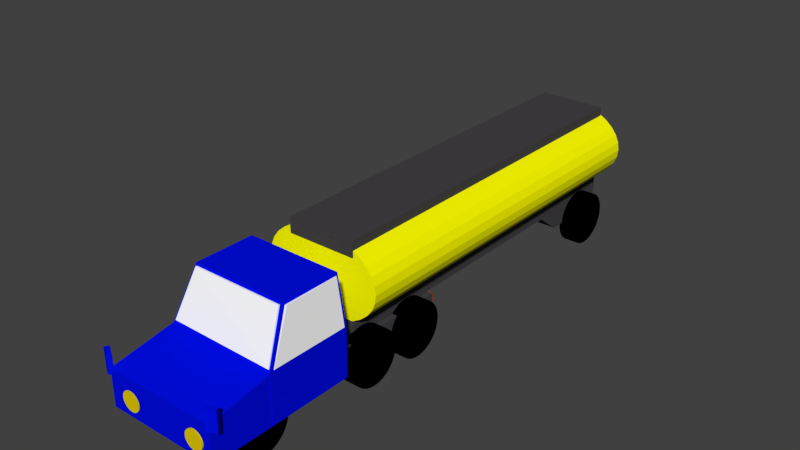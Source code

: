 # Source: 04.blend  (saved by Blender 2.79.0; exported with 4.5.12 LTS)
import bpy
from mathutils import Matrix  # noqa: F401  (used for matrix-valued properties, if any)

bpy.ops.wm.read_factory_settings(use_empty=True)
scene = bpy.context.scene
scene.name = 'Scene'

# ---- collections
col_collection_1 = bpy.data.collections.new('Collection 1'); scene.collection.children.link(col_collection_1)

# ---- materials (node trees are filled in below, after node groups)
mat_material_016 = bpy.data.materials.new('Material.016')
mat_material_016.alpha_threshold = 0.0
mat_material_016.use_transparent_shadow = False
mat_material_016.diffuse_color = (0.05951, 0.05613, 0.06125, 1.0)
mat_material_016.roughness = 0.5
mat_material_017 = bpy.data.materials.new('Material.017')
mat_material_017.alpha_threshold = 0.0
mat_material_017.use_transparent_shadow = False
mat_material_017.diffuse_color = (1.0, 0.9903, 0.0, 1.0)
mat_material_017.roughness = 0.5
mat_material_011 = bpy.data.materials.new('Material.011')
mat_material_011.alpha_threshold = 0.0
mat_material_011.use_transparent_shadow = False
mat_material_011.diffuse_color = (0.8, 0.0, 0.003761, 1.0)
mat_material_011.roughness = 0.5
mat_material_002 = bpy.data.materials.new('Material.002')
mat_material_002.alpha_threshold = 0.0
mat_material_002.use_transparent_shadow = False
mat_material_002.diffuse_color = (0.0, 0.0, 0.0, 1.0)
mat_material_002.roughness = 0.5
mat_material_015 = bpy.data.materials.new('Material.015')
mat_material_015.alpha_threshold = 0.0
mat_material_015.use_transparent_shadow = False
mat_material_015.diffuse_color = (0.05951, 0.05613, 0.06125, 1.0)
mat_material_015.roughness = 0.5
mat_material_006 = bpy.data.materials.new('Material.006')
mat_material_006.alpha_threshold = 0.0
mat_material_006.use_transparent_shadow = False
mat_material_006.diffuse_color = (0.0, 0.004391, 0.7991, 1.0)
mat_material_006.roughness = 0.5
mat_material_014 = bpy.data.materials.new('Material.014')
mat_material_014.alpha_threshold = 0.0
mat_material_014.use_transparent_shadow = False
mat_material_014.diffuse_color = (0.0, 0.004391, 0.7991, 1.0)
mat_material_014.roughness = 0.5
mat_material = bpy.data.materials.new('Material')
mat_material.alpha_threshold = 0.0
mat_material.use_transparent_shadow = False
mat_material.diffuse_color = (0.05951, 0.05613, 0.06125, 1.0)
mat_material.roughness = 0.5
mat_material_010 = bpy.data.materials.new('Material.010')
mat_material_010.alpha_threshold = 0.0
mat_material_010.use_transparent_shadow = False
mat_material_010.diffuse_color = (0.8, 0.6154, 0.0, 1.0)
mat_material_010.roughness = 0.5
mat_material_008 = bpy.data.materials.new('Material.008')
mat_material_008.alpha_threshold = 0.0
mat_material_008.use_transparent_shadow = False
mat_material_008.diffuse_color = (1.0, 1.0, 1.0, 1.0)
mat_material_008.roughness = 0.5
mat_material_004 = bpy.data.materials.new('Material.004')
mat_material_004.alpha_threshold = 0.0
mat_material_004.use_transparent_shadow = False
mat_material_004.diffuse_color = (1.0, 1.0, 1.0, 1.0)
mat_material_004.roughness = 0.5
mat_material_001 = bpy.data.materials.new('Material.001')
mat_material_001.alpha_threshold = 0.0
mat_material_001.use_transparent_shadow = False
mat_material_001.diffuse_color = (0.0, 0.0, 0.0, 1.0)
mat_material_001.roughness = 0.5
mat_material_003 = bpy.data.materials.new('Material.003')
mat_material_003.alpha_threshold = 0.0
mat_material_003.use_transparent_shadow = False
mat_material_003.diffuse_color = (0.0, 0.0, 0.0, 1.0)
mat_material_003.roughness = 0.5
mat_material_005 = bpy.data.materials.new('Material.005')
mat_material_005.alpha_threshold = 0.0
mat_material_005.use_transparent_shadow = False
mat_material_005.diffuse_color = (0.0, 0.004472, 0.8, 1.0)
mat_material_005.roughness = 0.5

# ---- material node trees

# ---- world
world_world = bpy.data.worlds.new('World'); scene.world = world_world
world_world.color = (0.05088, 0.05088, 0.05088)
world_world.use_sun_shadow = False
world_world.sun_shadow_jitter_overblur = 0.0
world_world.cycles.sampling_method = 'MANUAL'

# ---- meshes
me_cube_015 = bpy.data.meshes.new('Cube.015')
me_cube_015.from_pydata([(-1.0, -1.0, -1.0), (-1.0, -1.0, 1.0), (-1.0, 1.0, -1.0), (-1.0, 1.0, 1.0), (1.0, -1.0, -1.0), (1.0, -1.0, 1.0), (1.0, 1.0, -1.0), (1.0, 1.0, 1.0)], [], [(0, 1, 3, 2), (2, 3, 7, 6), (6, 7, 5, 4), (4, 5, 1, 0), (2, 6, 4, 0), (7, 3, 1, 5)])
me_cube_015.materials.append(mat_material_016)
me_cube_015.use_remesh_preserve_volume = False
me_cube_015.use_remesh_preserve_attributes = False
me_cube_015.use_mirror_vertex_groups = False
me_cube_015.update()
me_cylinder_006 = bpy.data.meshes.new('Cylinder.006')
me_cylinder_006.from_pydata([(0.0, 1.0, -1.0), (0.0, 1.0, 1.0), (0.1951, 0.9808, -1.0), (0.1951, 0.9808, 1.0), (0.3827, 0.9239, -1.0), (0.3827, 0.9239, 1.0), (0.5556, 0.8315, -1.0), (0.5556, 0.8315, 1.0), (0.7071, 0.7071, -1.0), (0.7071, 0.7071, 1.0), (0.8315, 0.5556, -1.0), (0.8315, 0.5556, 1.0), (0.9239, 0.3827, -1.0), (0.9239, 0.3827, 1.0), (0.9808, 0.1951, -1.0), (0.9808, 0.1951, 1.0), (1.0, 7.55e-08, -1.0), (1.0, 7.55e-08, 1.0), (0.9808, -0.1951, -1.0), (0.9808, -0.1951, 1.0), (0.9239, -0.3827, -1.0), (0.9239, -0.3827, 1.0), (0.8315, -0.5556, -1.0), (0.8315, -0.5556, 1.0), (0.7071, -0.7071, -1.0), (0.7071, -0.7071, 1.0), (0.5556, -0.8315, -1.0), (0.5556, -0.8315, 1.0), (0.3827, -0.9239, -1.0), (0.3827, -0.9239, 1.0), (0.1951, -0.9808, -1.0), (0.1951, -0.9808, 1.0), (-3.258e-07, -1.0, -1.0), (-3.258e-07, -1.0, 1.0), (-0.1951, -0.9808, -1.0), (-0.1951, -0.9808, 1.0), (-0.3827, -0.9239, -1.0), (-0.3827, -0.9239, 1.0), (-0.5556, -0.8315, -1.0), (-0.5556, -0.8315, 1.0), (-0.7071, -0.7071, -1.0), (-0.7071, -0.7071, 1.0), (-0.8315, -0.5556, -1.0), (-0.8315, -0.5556, 1.0), (-0.9239, -0.3827, -1.0), (-0.9239, -0.3827, 1.0), (-0.9808, -0.1951, -1.0), (-0.9808, -0.1951, 1.0), (-1.0, 9.656e-07, -1.0), (-1.0, 9.656e-07, 1.0), (-0.9808, 0.1951, -1.0), (-0.9808, 0.1951, 1.0), (-0.9239, 0.3827, -1.0), (-0.9239, 0.3827, 1.0), (-0.8315, 0.5556, -1.0), (-0.8315, 0.5556, 1.0), (-0.7071, 0.7071, -1.0), (-0.7071, 0.7071, 1.0), (-0.5556, 0.8315, -1.0), (-0.5556, 0.8315, 1.0), (-0.3827, 0.9239, -1.0), (-0.3827, 0.9239, 1.0), (-0.1951, 0.9808, -1.0), (-0.1951, 0.9808, 1.0)], [], [(0, 1, 3, 2), (2, 3, 5, 4), (4, 5, 7, 6), (6, 7, 9, 8), (8, 9, 11, 10), (10, 11, 13, 12), (12, 13, 15, 14), (14, 15, 17, 16), (16, 17, 19, 18), (18, 19, 21, 20), (20, 21, 23, 22), (22, 23, 25, 24), (24, 25, 27, 26), (26, 27, 29, 28), (28, 29, 31, 30), (30, 31, 33, 32), (32, 33, 35, 34), (34, 35, 37, 36), (36, 37, 39, 38), (38, 39, 41, 40), (40, 41, 43, 42), (42, 43, 45, 44), (44, 45, 47, 46), (46, 47, 49, 48), (48, 49, 51, 50), (50, 51, 53, 52), (52, 53, 55, 54), (54, 55, 57, 56), (56, 57, 59, 58), (58, 59, 61, 60), (3, 1, 63, 61, 59, 57, 55, 53, 51, 49, 47, 45, 43, 41, 39, 37, 35, 33, 31, 29, 27, 25, 23, 21, 19, 17, 15, 13, 11, 9, 7, 5), (60, 61, 63, 62), (62, 63, 1, 0), (0, 2, 4, 6, 8, 10, 12, 14, 16, 18, 20, 22, 24, 26, 28, 30, 32, 34, 36, 38, 40, 42, 44, 46, 48, 50, 52, 54, 56, 58, 60, 62)])
me_cylinder_006.materials.append(mat_material_017)
me_cylinder_006.use_remesh_preserve_volume = False
me_cylinder_006.use_remesh_preserve_attributes = False
me_cylinder_006.use_mirror_vertex_groups = False
me_cylinder_006.update()
me_cube_014 = bpy.data.meshes.new('Cube.014')
me_cube_014.from_pydata([(-1.0, -1.0, -1.0), (-1.0, -1.0, 1.0), (-1.0, 1.0, -1.0), (-1.0, 1.0, 1.0), (1.0, -1.0, -1.0), (1.0, -1.0, 1.0), (1.0, 1.0, -1.0), (1.0, 1.0, 1.0)], [], [(0, 1, 3, 2), (2, 3, 7, 6), (6, 7, 5, 4), (4, 5, 1, 0), (2, 6, 4, 0), (7, 3, 1, 5)])
me_cube_014.materials.append(mat_material_011)
me_cube_014.use_remesh_preserve_volume = False
me_cube_014.use_remesh_preserve_attributes = False
me_cube_014.use_mirror_vertex_groups = False
me_cube_014.update()
me_cylinder_005 = bpy.data.meshes.new('Cylinder.005')
me_cylinder_005.from_pydata([(0.0, 1.0, -1.0), (0.0, 1.0, 1.0), (0.1951, 0.9808, -1.0), (0.1951, 0.9808, 1.0), (0.3827, 0.9239, -1.0), (0.3827, 0.9239, 1.0), (0.5556, 0.8315, -1.0), (0.5556, 0.8315, 1.0), (0.7071, 0.7071, -1.0), (0.7071, 0.7071, 1.0), (0.8315, 0.5556, -1.0), (0.8315, 0.5556, 1.0), (0.9239, 0.3827, -1.0), (0.9239, 0.3827, 1.0), (0.9808, 0.1951, -1.0), (0.9808, 0.1951, 1.0), (1.0, 7.55e-08, -1.0), (1.0, 7.55e-08, 1.0), (0.9808, -0.1951, -1.0), (0.9808, -0.1951, 1.0), (0.9239, -0.3827, -1.0), (0.9239, -0.3827, 1.0), (0.8315, -0.5556, -1.0), (0.8315, -0.5556, 1.0), (0.7071, -0.7071, -1.0), (0.7071, -0.7071, 1.0), (0.5556, -0.8315, -1.0), (0.5556, -0.8315, 1.0), (0.3827, -0.9239, -1.0), (0.3827, -0.9239, 1.0), (0.1951, -0.9808, -1.0), (0.1951, -0.9808, 1.0), (-3.258e-07, -1.0, -1.0), (-3.258e-07, -1.0, 1.0), (-0.1951, -0.9808, -1.0), (-0.1951, -0.9808, 1.0), (-0.3827, -0.9239, -1.0), (-0.3827, -0.9239, 1.0), (-0.5556, -0.8315, -1.0), (-0.5556, -0.8315, 1.0), (-0.7071, -0.7071, -1.0), (-0.7071, -0.7071, 1.0), (-0.8315, -0.5556, -1.0), (-0.8315, -0.5556, 1.0), (-0.9239, -0.3827, -1.0), (-0.9239, -0.3827, 1.0), (-0.9808, -0.1951, -1.0), (-0.9808, -0.1951, 1.0), (-1.0, 9.656e-07, -1.0), (-1.0, 9.656e-07, 1.0), (-0.9808, 0.1951, -1.0), (-0.9808, 0.1951, 1.0), (-0.9239, 0.3827, -1.0), (-0.9239, 0.3827, 1.0), (-0.8315, 0.5556, -1.0), (-0.8315, 0.5556, 1.0), (-0.7071, 0.7071, -1.0), (-0.7071, 0.7071, 1.0), (-0.5556, 0.8315, -1.0), (-0.5556, 0.8315, 1.0), (-0.3827, 0.9239, -1.0), (-0.3827, 0.9239, 1.0), (-0.1951, 0.9808, -1.0), (-0.1951, 0.9808, 1.0)], [], [(0, 1, 3, 2), (2, 3, 5, 4), (4, 5, 7, 6), (6, 7, 9, 8), (8, 9, 11, 10), (10, 11, 13, 12), (12, 13, 15, 14), (14, 15, 17, 16), (16, 17, 19, 18), (18, 19, 21, 20), (20, 21, 23, 22), (22, 23, 25, 24), (24, 25, 27, 26), (26, 27, 29, 28), (28, 29, 31, 30), (30, 31, 33, 32), (32, 33, 35, 34), (34, 35, 37, 36), (36, 37, 39, 38), (38, 39, 41, 40), (40, 41, 43, 42), (42, 43, 45, 44), (44, 45, 47, 46), (46, 47, 49, 48), (48, 49, 51, 50), (50, 51, 53, 52), (52, 53, 55, 54), (54, 55, 57, 56), (56, 57, 59, 58), (58, 59, 61, 60), (3, 1, 63, 61, 59, 57, 55, 53, 51, 49, 47, 45, 43, 41, 39, 37, 35, 33, 31, 29, 27, 25, 23, 21, 19, 17, 15, 13, 11, 9, 7, 5), (60, 61, 63, 62), (62, 63, 1, 0), (0, 2, 4, 6, 8, 10, 12, 14, 16, 18, 20, 22, 24, 26, 28, 30, 32, 34, 36, 38, 40, 42, 44, 46, 48, 50, 52, 54, 56, 58, 60, 62)])
me_cylinder_005.materials.append(mat_material_002)
me_cylinder_005.use_remesh_preserve_volume = False
me_cylinder_005.use_remesh_preserve_attributes = False
me_cylinder_005.use_mirror_vertex_groups = False
me_cylinder_005.update()
me_cube_012 = bpy.data.meshes.new('Cube.012')
me_cube_012.from_pydata([(-1.0, -0.2427, -1.0), (-1.0, -0.6844, 1.0), (-1.0, 1.0, -1.0), (-1.0, 1.0, 1.0), (1.0, -0.2427, -1.0), (1.0, -0.6844, 1.0), (1.0, 1.0, -1.0), (1.0, 1.0, 1.0)], [], [(0, 1, 3, 2), (2, 3, 7, 6), (6, 7, 5, 4), (4, 5, 1, 0), (2, 6, 4, 0), (7, 3, 1, 5)])
me_cube_012.materials.append(mat_material_015)
me_cube_012.use_remesh_preserve_volume = False
me_cube_012.use_remesh_preserve_attributes = False
me_cube_012.use_mirror_vertex_groups = False
me_cube_012.update()
me_cube_002 = bpy.data.meshes.new('Cube.002')
me_cube_002.from_pydata([(-1.0, -1.0, -1.0), (-1.0, -1.0, 1.0), (-1.0, 1.0, -1.0), (-1.0, 1.0, 1.0), (1.0, -1.0, -1.0), (1.0, -1.0, 1.0), (1.0, 1.0, -1.0), (1.0, 1.0, 1.0)], [], [(0, 1, 3, 2), (2, 3, 7, 6), (6, 7, 5, 4), (4, 5, 1, 0), (2, 6, 4, 0), (7, 3, 1, 5)])
me_cube_002.materials.append(mat_material_016)
me_cube_002.use_remesh_preserve_volume = False
me_cube_002.use_remesh_preserve_attributes = False
me_cube_002.use_mirror_vertex_groups = False
me_cube_002.update()
me_cylinder_004 = bpy.data.meshes.new('Cylinder.004')
me_cylinder_004.from_pydata([(0.0, 1.0, -1.0), (0.0, 1.0, 1.0), (0.1951, 0.9808, -1.0), (0.1951, 0.9808, 1.0), (0.3827, 0.9239, -1.0), (0.3827, 0.9239, 1.0), (0.5556, 0.8315, -1.0), (0.5556, 0.8315, 1.0), (0.7071, 0.7071, -1.0), (0.7071, 0.7071, 1.0), (0.8315, 0.5556, -1.0), (0.8315, 0.5556, 1.0), (0.9239, 0.3827, -1.0), (0.9239, 0.3827, 1.0), (0.9808, 0.1951, -1.0), (0.9808, 0.1951, 1.0), (1.0, 7.55e-08, -1.0), (1.0, 7.55e-08, 1.0), (0.9808, -0.1951, -1.0), (0.9808, -0.1951, 1.0), (0.9239, -0.3827, -1.0), (0.9239, -0.3827, 1.0), (0.8315, -0.5556, -1.0), (0.8315, -0.5556, 1.0), (0.7071, -0.7071, -1.0), (0.7071, -0.7071, 1.0), (0.5556, -0.8315, -1.0), (0.5556, -0.8315, 1.0), (0.3827, -0.9239, -1.0), (0.3827, -0.9239, 1.0), (0.1951, -0.9808, -1.0), (0.1951, -0.9808, 1.0), (-3.258e-07, -1.0, -1.0), (-3.258e-07, -1.0, 1.0), (-0.1951, -0.9808, -1.0), (-0.1951, -0.9808, 1.0), (-0.3827, -0.9239, -1.0), (-0.3827, -0.9239, 1.0), (-0.5556, -0.8315, -1.0), (-0.5556, -0.8315, 1.0), (-0.7071, -0.7071, -1.0), (-0.7071, -0.7071, 1.0), (-0.8315, -0.5556, -1.0), (-0.8315, -0.5556, 1.0), (-0.9239, -0.3827, -1.0), (-0.9239, -0.3827, 1.0), (-0.9808, -0.1951, -1.0), (-0.9808, -0.1951, 1.0), (-1.0, 9.656e-07, -1.0), (-1.0, 9.656e-07, 1.0), (-0.9808, 0.1951, -1.0), (-0.9808, 0.1951, 1.0), (-0.9239, 0.3827, -1.0), (-0.9239, 0.3827, 1.0), (-0.8315, 0.5556, -1.0), (-0.8315, 0.5556, 1.0), (-0.7071, 0.7071, -1.0), (-0.7071, 0.7071, 1.0), (-0.5556, 0.8315, -1.0), (-0.5556, 0.8315, 1.0), (-0.3827, 0.9239, -1.0), (-0.3827, 0.9239, 1.0), (-0.1951, 0.9808, -1.0), (-0.1951, 0.9808, 1.0)], [], [(0, 1, 3, 2), (2, 3, 5, 4), (4, 5, 7, 6), (6, 7, 9, 8), (8, 9, 11, 10), (10, 11, 13, 12), (12, 13, 15, 14), (14, 15, 17, 16), (16, 17, 19, 18), (18, 19, 21, 20), (20, 21, 23, 22), (22, 23, 25, 24), (24, 25, 27, 26), (26, 27, 29, 28), (28, 29, 31, 30), (30, 31, 33, 32), (32, 33, 35, 34), (34, 35, 37, 36), (36, 37, 39, 38), (38, 39, 41, 40), (40, 41, 43, 42), (42, 43, 45, 44), (44, 45, 47, 46), (46, 47, 49, 48), (48, 49, 51, 50), (50, 51, 53, 52), (52, 53, 55, 54), (54, 55, 57, 56), (56, 57, 59, 58), (58, 59, 61, 60), (3, 1, 63, 61, 59, 57, 55, 53, 51, 49, 47, 45, 43, 41, 39, 37, 35, 33, 31, 29, 27, 25, 23, 21, 19, 17, 15, 13, 11, 9, 7, 5), (60, 61, 63, 62), (62, 63, 1, 0), (0, 2, 4, 6, 8, 10, 12, 14, 16, 18, 20, 22, 24, 26, 28, 30, 32, 34, 36, 38, 40, 42, 44, 46, 48, 50, 52, 54, 56, 58, 60, 62)])
me_cylinder_004.materials.append(mat_material_002)
me_cylinder_004.use_remesh_preserve_volume = False
me_cylinder_004.use_remesh_preserve_attributes = False
me_cylinder_004.use_mirror_vertex_groups = False
me_cylinder_004.update()
me_cube = bpy.data.meshes.new('Cube')
me_cube.from_pydata([(-1.0, -1.0, -0.9809), (-1.0, -1.0, 0.5475), (-1.0, 1.0, -1.0), (-1.0, 1.0, 1.0), (1.0, -1.0, -0.9809), (1.0, -1.0, 0.5475), (1.0, 1.0, -1.0), (1.0, 1.0, 1.0)], [], [(0, 1, 3, 2), (2, 3, 7, 6), (6, 7, 5, 4), (4, 5, 1, 0), (2, 6, 4, 0), (7, 3, 1, 5)])
me_cube.materials.append(mat_material_006)
me_cube.use_remesh_preserve_volume = False
me_cube.use_remesh_preserve_attributes = False
me_cube.use_mirror_vertex_groups = False
me_cube.update()
me_cube_011 = bpy.data.meshes.new('Cube.011')
me_cube_011.from_pydata([(-1.0, -1.0, -1.0), (-1.0, -1.0, 1.0), (-1.0, 1.0, -1.0), (-1.0, 1.0, 1.0), (1.0, -1.0, -1.0), (1.0, -1.0, 1.0), (1.0, 1.0, -1.0), (1.0, 1.0, 1.0)], [], [(0, 1, 3, 2), (2, 3, 7, 6), (6, 7, 5, 4), (4, 5, 1, 0), (2, 6, 4, 0), (7, 3, 1, 5)])
me_cube_011.materials.append(mat_material_014)
me_cube_011.use_remesh_preserve_volume = False
me_cube_011.use_remesh_preserve_attributes = False
me_cube_011.use_mirror_vertex_groups = False
me_cube_011.update()
me_cube_010 = bpy.data.meshes.new('Cube.010')
me_cube_010.from_pydata([(-1.0, -1.0, -1.0), (-1.0, -1.0, 1.0), (-1.0, 1.0, -1.0), (-1.0, 1.0, 1.0), (1.0, -1.0, -1.0), (1.0, -1.0, 1.0), (1.0, 1.0, -1.0), (1.0, 1.0, 1.0)], [], [(0, 1, 3, 2), (2, 3, 7, 6), (6, 7, 5, 4), (4, 5, 1, 0), (2, 6, 4, 0), (7, 3, 1, 5)])
me_cube_010.use_remesh_preserve_volume = False
me_cube_010.use_remesh_preserve_attributes = False
me_cube_010.use_mirror_vertex_groups = False
me_cube_010.update()
me_cube_009 = bpy.data.meshes.new('Cube.009')
me_cube_009.from_pydata([(-1.0, -1.0, -1.0), (-1.0, -1.0, 1.0), (-1.0, 1.0, -1.0), (-1.0, 1.0, 1.0), (1.0, -1.0, -1.0), (1.0, -1.0, 1.0), (1.0, 1.0, -1.0), (1.0, 1.0, 1.0)], [], [(0, 1, 3, 2), (2, 3, 7, 6), (6, 7, 5, 4), (4, 5, 1, 0), (2, 6, 4, 0), (7, 3, 1, 5)])
me_cube_009.use_remesh_preserve_volume = False
me_cube_009.use_remesh_preserve_attributes = False
me_cube_009.use_mirror_vertex_groups = False
me_cube_009.update()
me_cube_008 = bpy.data.meshes.new('Cube.008')
me_cube_008.from_pydata([(-1.0, -1.0, -1.0), (-1.0, -1.0, 1.0), (-1.0, 1.0, -1.0), (-1.0, 1.0, 1.0), (1.0, -1.0, -1.0), (1.0, -1.0, 1.0), (1.0, 1.0, -1.0), (1.0, 1.0, 1.0)], [], [(0, 1, 3, 2), (2, 3, 7, 6), (6, 7, 5, 4), (4, 5, 1, 0), (2, 6, 4, 0), (7, 3, 1, 5)])
me_cube_008.materials.append(mat_material_014)
me_cube_008.use_remesh_preserve_volume = False
me_cube_008.use_remesh_preserve_attributes = False
me_cube_008.use_mirror_vertex_groups = False
me_cube_008.update()
me_cube_003 = bpy.data.meshes.new('Cube.003')
me_cube_003.from_pydata([(-1.0, -1.0, -1.0), (-1.0, -1.0, 1.0), (-1.0, 1.0, -1.0), (-1.0, 1.0, 1.0), (1.0, -1.0, -1.0), (1.0, -1.0, 1.0), (1.0, 1.0, -1.0), (1.0, 1.0, 1.0)], [], [(0, 1, 3, 2), (2, 3, 7, 6), (6, 7, 5, 4), (4, 5, 1, 0), (2, 6, 4, 0), (7, 3, 1, 5)])
me_cube_003.materials.append(mat_material)
me_cube_003.use_remesh_preserve_volume = False
me_cube_003.use_remesh_preserve_attributes = False
me_cube_003.use_mirror_vertex_groups = False
me_cube_003.update()
me_cube_007 = bpy.data.meshes.new('Cube.007')
me_cube_007.from_pydata([(-1.0, -1.0, -1.0), (-1.0, -1.0, 1.0), (-1.0, 1.0, -1.0), (-1.0, 1.0, 1.0), (1.0, -1.0, -1.0), (1.0, -1.0, 1.0), (1.0, 1.0, -1.0), (1.0, 1.0, 1.0)], [], [(0, 1, 3, 2), (2, 3, 7, 6), (6, 7, 5, 4), (4, 5, 1, 0), (2, 6, 4, 0), (7, 3, 1, 5)])
me_cube_007.materials.append(mat_material_011)
me_cube_007.use_remesh_preserve_volume = False
me_cube_007.use_remesh_preserve_attributes = False
me_cube_007.use_mirror_vertex_groups = False
me_cube_007.update()
me_cylinder_003 = bpy.data.meshes.new('Cylinder.003')
me_cylinder_003.from_pydata([(0.0, 1.0, -1.0), (0.0, 1.0, 1.0), (0.1951, 0.9808, -1.0), (0.1951, 0.9808, 1.0), (0.3827, 0.9239, -1.0), (0.3827, 0.9239, 1.0), (0.5556, 0.8315, -1.0), (0.5556, 0.8315, 1.0), (0.7071, 0.7071, -1.0), (0.7071, 0.7071, 1.0), (0.8315, 0.5556, -1.0), (0.8315, 0.5556, 1.0), (0.9239, 0.3827, -1.0), (0.9239, 0.3827, 1.0), (0.9808, 0.1951, -1.0), (0.9808, 0.1951, 1.0), (1.0, 7.55e-08, -1.0), (1.0, 7.55e-08, 1.0), (0.9808, -0.1951, -1.0), (0.9808, -0.1951, 1.0), (0.9239, -0.3827, -1.0), (0.9239, -0.3827, 1.0), (0.8315, -0.5556, -1.0), (0.8315, -0.5556, 1.0), (0.7071, -0.7071, -1.0), (0.7071, -0.7071, 1.0), (0.5556, -0.8315, -1.0), (0.5556, -0.8315, 1.0), (0.3827, -0.9239, -1.0), (0.3827, -0.9239, 1.0), (0.1951, -0.9808, -1.0), (0.1951, -0.9808, 1.0), (-3.258e-07, -1.0, -1.0), (-3.258e-07, -1.0, 1.0), (-0.1951, -0.9808, -1.0), (-0.1951, -0.9808, 1.0), (-0.3827, -0.9239, -1.0), (-0.3827, -0.9239, 1.0), (-0.5556, -0.8315, -1.0), (-0.5556, -0.8315, 1.0), (-0.7071, -0.7071, -1.0), (-0.7071, -0.7071, 1.0), (-0.8315, -0.5556, -1.0), (-0.8315, -0.5556, 1.0), (-0.9239, -0.3827, -1.0), (-0.9239, -0.3827, 1.0), (-0.9808, -0.1951, -1.0), (-0.9808, -0.1951, 1.0), (-1.0, 9.656e-07, -1.0), (-1.0, 9.656e-07, 1.0), (-0.9808, 0.1951, -1.0), (-0.9808, 0.1951, 1.0), (-0.9239, 0.3827, -1.0), (-0.9239, 0.3827, 1.0), (-0.8315, 0.5556, -1.0), (-0.8315, 0.5556, 1.0), (-0.7071, 0.7071, -1.0), (-0.7071, 0.7071, 1.0), (-0.5556, 0.8315, -1.0), (-0.5556, 0.8315, 1.0), (-0.3827, 0.9239, -1.0), (-0.3827, 0.9239, 1.0), (-0.1951, 0.9808, -1.0), (-0.1951, 0.9808, 1.0)], [], [(0, 1, 3, 2), (2, 3, 5, 4), (4, 5, 7, 6), (6, 7, 9, 8), (8, 9, 11, 10), (10, 11, 13, 12), (12, 13, 15, 14), (14, 15, 17, 16), (16, 17, 19, 18), (18, 19, 21, 20), (20, 21, 23, 22), (22, 23, 25, 24), (24, 25, 27, 26), (26, 27, 29, 28), (28, 29, 31, 30), (30, 31, 33, 32), (32, 33, 35, 34), (34, 35, 37, 36), (36, 37, 39, 38), (38, 39, 41, 40), (40, 41, 43, 42), (42, 43, 45, 44), (44, 45, 47, 46), (46, 47, 49, 48), (48, 49, 51, 50), (50, 51, 53, 52), (52, 53, 55, 54), (54, 55, 57, 56), (56, 57, 59, 58), (58, 59, 61, 60), (3, 1, 63, 61, 59, 57, 55, 53, 51, 49, 47, 45, 43, 41, 39, 37, 35, 33, 31, 29, 27, 25, 23, 21, 19, 17, 15, 13, 11, 9, 7, 5), (60, 61, 63, 62), (62, 63, 1, 0), (0, 2, 4, 6, 8, 10, 12, 14, 16, 18, 20, 22, 24, 26, 28, 30, 32, 34, 36, 38, 40, 42, 44, 46, 48, 50, 52, 54, 56, 58, 60, 62)])
me_cylinder_003.materials.append(mat_material_010)
me_cylinder_003.use_remesh_preserve_volume = False
me_cylinder_003.use_remesh_preserve_attributes = False
me_cylinder_003.use_mirror_vertex_groups = False
me_cylinder_003.update()
me_cube_005 = bpy.data.meshes.new('Cube.005')
me_cube_005.from_pydata([(-1.188, -1.657, -0.9608), (-1.039, -0.9653, -0.05951), (-1.196, 1.17, -0.9664), (-1.035, 1.133, -0.05138), (1.153, -1.756, -0.9758), (1.047, -0.9658, -0.05951), (1.153, 1.164, -0.9842), (1.028, 1.124, -0.05598), (-0.9818, -0.07433, 0.415), (-0.9818, -0.07433, 1.504), (-0.9818, -0.01683, 0.415), (-0.9818, -0.01683, 1.504), (1.155, -0.07433, 0.415), (1.155, -0.07433, 1.504), (1.155, -0.01683, 0.415), (1.155, -0.01683, 1.504)], [], [(0, 1, 3, 2), (2, 3, 7, 6), (6, 7, 5, 4), (4, 5, 1, 0), (2, 6, 4, 0), (7, 3, 1, 5)])
me_cube_005.materials.append(mat_material_008)
me_cube_005.use_remesh_preserve_volume = False
me_cube_005.use_remesh_preserve_attributes = False
me_cube_005.use_mirror_vertex_groups = False
me_cube_005.update()
me_cube_004 = bpy.data.meshes.new('Cube.004')
me_cube_004.from_pydata([(-1.097, -1.58, -0.893), (-0.9457, -1.118, 0.006732), (-1.091, 0.4177, -0.9294), (-0.9338, 0.4075, 0.006732), (1.138, -1.62, -0.8878), (0.9815, -1.12, 0.006732), (1.11, 0.4316, -0.9269), (0.9848, 0.3957, 0.00872)], [], [(0, 1, 3, 2), (2, 3, 7, 6), (6, 7, 5, 4), (4, 5, 1, 0), (2, 6, 4, 0), (7, 3, 1, 5)])
me_cube_004.materials.append(mat_material_004)
me_cube_004.use_remesh_preserve_volume = False
me_cube_004.use_remesh_preserve_attributes = False
me_cube_004.use_mirror_vertex_groups = False
me_cube_004.update()
me_cylinder_002 = bpy.data.meshes.new('Cylinder.002')
me_cylinder_002.from_pydata([(0.0, 1.0, -1.0), (0.0, 1.0, 1.0), (0.1951, 0.9808, -1.0), (0.1951, 0.9808, 1.0), (0.3827, 0.9239, -1.0), (0.3827, 0.9239, 1.0), (0.5556, 0.8315, -1.0), (0.5556, 0.8315, 1.0), (0.7071, 0.7071, -1.0), (0.7071, 0.7071, 1.0), (0.8315, 0.5556, -1.0), (0.8315, 0.5556, 1.0), (0.9239, 0.3827, -1.0), (0.9239, 0.3827, 1.0), (0.9808, 0.1951, -1.0), (0.9808, 0.1951, 1.0), (1.0, 7.55e-08, -1.0), (1.0, 7.55e-08, 1.0), (0.9808, -0.1951, -1.0), (0.9808, -0.1951, 1.0), (0.9239, -0.3827, -1.0), (0.9239, -0.3827, 1.0), (0.8315, -0.5556, -1.0), (0.8315, -0.5556, 1.0), (0.7071, -0.7071, -1.0), (0.7071, -0.7071, 1.0), (0.5556, -0.8315, -1.0), (0.5556, -0.8315, 1.0), (0.3827, -0.9239, -1.0), (0.3827, -0.9239, 1.0), (0.1951, -0.9808, -1.0), (0.1951, -0.9808, 1.0), (-3.258e-07, -1.0, -1.0), (-3.258e-07, -1.0, 1.0), (-0.1951, -0.9808, -1.0), (-0.1951, -0.9808, 1.0), (-0.3827, -0.9239, -1.0), (-0.3827, -0.9239, 1.0), (-0.5556, -0.8315, -1.0), (-0.5556, -0.8315, 1.0), (-0.7071, -0.7071, -1.0), (-0.7071, -0.7071, 1.0), (-0.8315, -0.5556, -1.0), (-0.8315, -0.5556, 1.0), (-0.9239, -0.3827, -1.0), (-0.9239, -0.3827, 1.0), (-0.9808, -0.1951, -1.0), (-0.9808, -0.1951, 1.0), (-1.0, 9.656e-07, -1.0), (-1.0, 9.656e-07, 1.0), (-0.9808, 0.1951, -1.0), (-0.9808, 0.1951, 1.0), (-0.9239, 0.3827, -1.0), (-0.9239, 0.3827, 1.0), (-0.8315, 0.5556, -1.0), (-0.8315, 0.5556, 1.0), (-0.7071, 0.7071, -1.0), (-0.7071, 0.7071, 1.0), (-0.5556, 0.8315, -1.0), (-0.5556, 0.8315, 1.0), (-0.3827, 0.9239, -1.0), (-0.3827, 0.9239, 1.0), (-0.1951, 0.9808, -1.0), (-0.1951, 0.9808, 1.0)], [], [(0, 1, 3, 2), (2, 3, 5, 4), (4, 5, 7, 6), (6, 7, 9, 8), (8, 9, 11, 10), (10, 11, 13, 12), (12, 13, 15, 14), (14, 15, 17, 16), (16, 17, 19, 18), (18, 19, 21, 20), (20, 21, 23, 22), (22, 23, 25, 24), (24, 25, 27, 26), (26, 27, 29, 28), (28, 29, 31, 30), (30, 31, 33, 32), (32, 33, 35, 34), (34, 35, 37, 36), (36, 37, 39, 38), (38, 39, 41, 40), (40, 41, 43, 42), (42, 43, 45, 44), (44, 45, 47, 46), (46, 47, 49, 48), (48, 49, 51, 50), (50, 51, 53, 52), (52, 53, 55, 54), (54, 55, 57, 56), (56, 57, 59, 58), (58, 59, 61, 60), (3, 1, 63, 61, 59, 57, 55, 53, 51, 49, 47, 45, 43, 41, 39, 37, 35, 33, 31, 29, 27, 25, 23, 21, 19, 17, 15, 13, 11, 9, 7, 5), (60, 61, 63, 62), (62, 63, 1, 0), (0, 2, 4, 6, 8, 10, 12, 14, 16, 18, 20, 22, 24, 26, 28, 30, 32, 34, 36, 38, 40, 42, 44, 46, 48, 50, 52, 54, 56, 58, 60, 62)])
me_cylinder_002.materials.append(mat_material_001)
me_cylinder_002.use_remesh_preserve_volume = False
me_cylinder_002.use_remesh_preserve_attributes = False
me_cylinder_002.use_mirror_vertex_groups = False
me_cylinder_002.update()
me_cylinder_001 = bpy.data.meshes.new('Cylinder.001')
me_cylinder_001.from_pydata([(0.0, 1.0, -1.0), (0.0, 1.0, 1.0), (0.1951, 0.9808, -1.0), (0.1951, 0.9808, 1.0), (0.3827, 0.9239, -1.0), (0.3827, 0.9239, 1.0), (0.5556, 0.8315, -1.0), (0.5556, 0.8315, 1.0), (0.7071, 0.7071, -1.0), (0.7071, 0.7071, 1.0), (0.8315, 0.5556, -1.0), (0.8315, 0.5556, 1.0), (0.9239, 0.3827, -1.0), (0.9239, 0.3827, 1.0), (0.9808, 0.1951, -1.0), (0.9808, 0.1951, 1.0), (1.0, 7.55e-08, -1.0), (1.0, 7.55e-08, 1.0), (0.9808, -0.1951, -1.0), (0.9808, -0.1951, 1.0), (0.9239, -0.3827, -1.0), (0.9239, -0.3827, 1.0), (0.8315, -0.5556, -1.0), (0.8315, -0.5556, 1.0), (0.7071, -0.7071, -1.0), (0.7071, -0.7071, 1.0), (0.5556, -0.8315, -1.0), (0.5556, -0.8315, 1.0), (0.3827, -0.9239, -1.0), (0.3827, -0.9239, 1.0), (0.1951, -0.9808, -1.0), (0.1951, -0.9808, 1.0), (-3.258e-07, -1.0, -1.0), (-3.258e-07, -1.0, 1.0), (-0.1951, -0.9808, -1.0), (-0.1951, -0.9808, 1.0), (-0.3827, -0.9239, -1.0), (-0.3827, -0.9239, 1.0), (-0.5556, -0.8315, -1.0), (-0.5556, -0.8315, 1.0), (-0.7071, -0.7071, -1.0), (-0.7071, -0.7071, 1.0), (-0.8315, -0.5556, -1.0), (-0.8315, -0.5556, 1.0), (-0.9239, -0.3827, -1.0), (-0.9239, -0.3827, 1.0), (-0.9808, -0.1951, -1.0), (-0.9808, -0.1951, 1.0), (-1.0, 9.656e-07, -1.0), (-1.0, 9.656e-07, 1.0), (-0.9808, 0.1951, -1.0), (-0.9808, 0.1951, 1.0), (-0.9239, 0.3827, -1.0), (-0.9239, 0.3827, 1.0), (-0.8315, 0.5556, -1.0), (-0.8315, 0.5556, 1.0), (-0.7071, 0.7071, -1.0), (-0.7071, 0.7071, 1.0), (-0.5556, 0.8315, -1.0), (-0.5556, 0.8315, 1.0), (-0.3827, 0.9239, -1.0), (-0.3827, 0.9239, 1.0), (-0.1951, 0.9808, -1.0), (-0.1951, 0.9808, 1.0)], [], [(0, 1, 3, 2), (2, 3, 5, 4), (4, 5, 7, 6), (6, 7, 9, 8), (8, 9, 11, 10), (10, 11, 13, 12), (12, 13, 15, 14), (14, 15, 17, 16), (16, 17, 19, 18), (18, 19, 21, 20), (20, 21, 23, 22), (22, 23, 25, 24), (24, 25, 27, 26), (26, 27, 29, 28), (28, 29, 31, 30), (30, 31, 33, 32), (32, 33, 35, 34), (34, 35, 37, 36), (36, 37, 39, 38), (38, 39, 41, 40), (40, 41, 43, 42), (42, 43, 45, 44), (44, 45, 47, 46), (46, 47, 49, 48), (48, 49, 51, 50), (50, 51, 53, 52), (52, 53, 55, 54), (54, 55, 57, 56), (56, 57, 59, 58), (58, 59, 61, 60), (3, 1, 63, 61, 59, 57, 55, 53, 51, 49, 47, 45, 43, 41, 39, 37, 35, 33, 31, 29, 27, 25, 23, 21, 19, 17, 15, 13, 11, 9, 7, 5), (60, 61, 63, 62), (62, 63, 1, 0), (0, 2, 4, 6, 8, 10, 12, 14, 16, 18, 20, 22, 24, 26, 28, 30, 32, 34, 36, 38, 40, 42, 44, 46, 48, 50, 52, 54, 56, 58, 60, 62)])
me_cylinder_001.materials.append(mat_material_002)
me_cylinder_001.use_remesh_preserve_volume = False
me_cylinder_001.use_remesh_preserve_attributes = False
me_cylinder_001.use_mirror_vertex_groups = False
me_cylinder_001.update()
me_cylinder = bpy.data.meshes.new('Cylinder')
me_cylinder.from_pydata([(0.0, 1.0, -1.0), (0.0, 1.0, 1.0), (0.1951, 0.9808, -1.0), (0.1951, 0.9808, 1.0), (0.3827, 0.9239, -1.0), (0.3827, 0.9239, 1.0), (0.5556, 0.8315, -1.0), (0.5556, 0.8315, 1.0), (0.7071, 0.7071, -1.0), (0.7071, 0.7071, 1.0), (0.8315, 0.5556, -1.0), (0.8315, 0.5556, 1.0), (0.9239, 0.3827, -1.0), (0.9239, 0.3827, 1.0), (0.9808, 0.1951, -1.0), (0.9808, 0.1951, 1.0), (1.0, 7.55e-08, -1.0), (1.0, 7.55e-08, 1.0), (0.9808, -0.1951, -1.0), (0.9808, -0.1951, 1.0), (0.9239, -0.3827, -1.0), (0.9239, -0.3827, 1.0), (0.8315, -0.5556, -1.0), (0.8315, -0.5556, 1.0), (0.7071, -0.7071, -1.0), (0.7071, -0.7071, 1.0), (0.5556, -0.8315, -1.0), (0.5556, -0.8315, 1.0), (0.3827, -0.9239, -1.0), (0.3827, -0.9239, 1.0), (0.1951, -0.9808, -1.0), (0.1951, -0.9808, 1.0), (-3.258e-07, -1.0, -1.0), (-3.258e-07, -1.0, 1.0), (-0.1951, -0.9808, -1.0), (-0.1951, -0.9808, 1.0), (-0.3827, -0.9239, -1.0), (-0.3827, -0.9239, 1.0), (-0.5556, -0.8315, -1.0), (-0.5556, -0.8315, 1.0), (-0.7071, -0.7071, -1.0), (-0.7071, -0.7071, 1.0), (-0.8315, -0.5556, -1.0), (-0.8315, -0.5556, 1.0), (-0.9239, -0.3827, -1.0), (-0.9239, -0.3827, 1.0), (-0.9808, -0.1951, -1.0), (-0.9808, -0.1951, 1.0), (-1.0, 9.656e-07, -1.0), (-1.0, 9.656e-07, 1.0), (-0.9808, 0.1951, -1.0), (-0.9808, 0.1951, 1.0), (-0.9239, 0.3827, -1.0), (-0.9239, 0.3827, 1.0), (-0.8315, 0.5556, -1.0), (-0.8315, 0.5556, 1.0), (-0.7071, 0.7071, -1.0), (-0.7071, 0.7071, 1.0), (-0.5556, 0.8315, -1.0), (-0.5556, 0.8315, 1.0), (-0.3827, 0.9239, -1.0), (-0.3827, 0.9239, 1.0), (-0.1951, 0.9808, -1.0), (-0.1951, 0.9808, 1.0)], [], [(0, 1, 3, 2), (2, 3, 5, 4), (4, 5, 7, 6), (6, 7, 9, 8), (8, 9, 11, 10), (10, 11, 13, 12), (12, 13, 15, 14), (14, 15, 17, 16), (16, 17, 19, 18), (18, 19, 21, 20), (20, 21, 23, 22), (22, 23, 25, 24), (24, 25, 27, 26), (26, 27, 29, 28), (28, 29, 31, 30), (30, 31, 33, 32), (32, 33, 35, 34), (34, 35, 37, 36), (36, 37, 39, 38), (38, 39, 41, 40), (40, 41, 43, 42), (42, 43, 45, 44), (44, 45, 47, 46), (46, 47, 49, 48), (48, 49, 51, 50), (50, 51, 53, 52), (52, 53, 55, 54), (54, 55, 57, 56), (56, 57, 59, 58), (58, 59, 61, 60), (3, 1, 63, 61, 59, 57, 55, 53, 51, 49, 47, 45, 43, 41, 39, 37, 35, 33, 31, 29, 27, 25, 23, 21, 19, 17, 15, 13, 11, 9, 7, 5), (60, 61, 63, 62), (62, 63, 1, 0), (0, 2, 4, 6, 8, 10, 12, 14, 16, 18, 20, 22, 24, 26, 28, 30, 32, 34, 36, 38, 40, 42, 44, 46, 48, 50, 52, 54, 56, 58, 60, 62)])
me_cylinder.materials.append(mat_material_003)
me_cylinder.use_remesh_preserve_volume = False
me_cylinder.use_remesh_preserve_attributes = False
me_cylinder.use_mirror_vertex_groups = False
me_cylinder.update()
me_cube_001 = bpy.data.meshes.new('Cube.001')
me_cube_001.from_pydata([(-1.18, -1.444, -1.0), (-1.0, -1.0, 1.0), (-1.18, 0.2635, -1.0), (-1.0, 0.2443, 1.0), (1.149, -1.496, -1.0), (1.0, -1.0, 1.0), (1.149, 0.2635, -1.0), (1.0, 0.2374, 1.0), (-1.18, 0.05205, -1.0), (-1.18, -1.444, 0.0), (-1.0, 0.2147, 1.0), (-1.18, 0.2635, 0.0), (0.0, 0.2635, -1.0), (0.0, 0.2374, 1.0), (1.149, 0.2635, 0.0), (1.149, 0.0, -1.0), (1.0, 0.2216, 1.0), (1.149, -1.496, 0.0), (0.0, -1.496, -1.0), (0.0, -1.0, 1.0), (0.0, 0.2216, 1.0), (0.0, 0.0, -1.0), (0.0, -1.496, 0.0), (1.149, 0.0, 0.0), (0.0, 0.2635, 0.0), (-1.18, 0.05205, 0.0)], [], [(25, 10, 3, 11), (24, 13, 7, 14), (23, 16, 5, 17), (22, 19, 1, 9), (21, 15, 4, 18), (20, 10, 1, 19), (16, 20, 19, 5), (7, 13, 20, 16), (13, 3, 10, 20), (8, 21, 18, 0), (2, 12, 21, 8), (12, 6, 15, 21), (18, 22, 9, 0), (4, 17, 22, 18), (17, 5, 19, 22), (15, 23, 17, 4), (6, 14, 23, 15), (14, 7, 16, 23), (12, 24, 14, 6), (2, 11, 24, 12), (11, 3, 13, 24), (8, 25, 11, 2), (0, 9, 25, 8), (9, 1, 10, 25)])
me_cube_001.materials.append(mat_material_005)
me_cube_001.use_remesh_preserve_volume = False
me_cube_001.use_remesh_preserve_attributes = False
me_cube_001.use_mirror_vertex_groups = False
me_cube_001.update()

# ---- objects
ob_cube_013 = bpy.data.objects.new('Cube.013', me_cube_015)
ob_cylinder_010 = bpy.data.objects.new('Cylinder.010', me_cylinder_006)
ob_cube_015 = bpy.data.objects.new('Cube.015', me_cube_014)
ob_cube_014 = bpy.data.objects.new('Cube.014', me_cube_014)
ob_cylinder_009 = bpy.data.objects.new('Cylinder.009', me_cylinder_005)
ob_cylinder_008 = bpy.data.objects.new('Cylinder.008', me_cylinder_005)
ob_cube_012 = bpy.data.objects.new('Cube.012', me_cube_012)
ob_cube_011 = bpy.data.objects.new('Cube.011', me_cube_002)
ob_cylinder_007 = bpy.data.objects.new('Cylinder.007', me_cylinder_004)
ob_cylinder_006 = bpy.data.objects.new('Cylinder.006', me_cylinder_004)
ob_cube_002 = bpy.data.objects.new('Cube.002', me_cube)
ob_cube_010 = bpy.data.objects.new('Cube.010', me_cube_011)
ob_cube_009 = bpy.data.objects.new('Cube.009', me_cube_010)
ob_cube_008 = bpy.data.objects.new('Cube.008', me_cube_009)
ob_cube_005 = bpy.data.objects.new('Cube.005', me_cube_008)
ob_cube_001 = bpy.data.objects.new('Cube.001', me_cube_003)
ob_cube_007 = bpy.data.objects.new('Cube.007', me_cube_007)
ob_cube_006 = bpy.data.objects.new('Cube.006', me_cube_007)
ob_cylinder_005 = bpy.data.objects.new('Cylinder.005', me_cylinder_003)
ob_cylinder_004 = bpy.data.objects.new('Cylinder.004', me_cylinder_003)
ob_cube_004 = bpy.data.objects.new('Cube.004', me_cube_005)
ob_cube_003 = bpy.data.objects.new('Cube.003', me_cube_004)
ob_cylinder_003 = bpy.data.objects.new('Cylinder.003', me_cylinder_002)
ob_cylinder_002 = bpy.data.objects.new('Cylinder.002', me_cylinder_001)
ob_cylinder_001 = bpy.data.objects.new('Cylinder.001', me_cylinder_001)
ob_cylinder = bpy.data.objects.new('Cylinder', me_cylinder)
ob_cube = bpy.data.objects.new('Cube', me_cube_001)

# ---- transforms, parenting, visibility, modifiers, constraints
ob_cube_013.location = (0.03153, 2.638, 3.875)
ob_cube_013.scale = (1.0, 5.532, 0.2183)
ob_cube_013.lineart.crease_threshold = 0.0
ob_cylinder_010.location = (0.004867, 2.673, 2.886)
ob_cylinder_010.rotation_euler = (-1.571, -0.0, 0.0)
ob_cylinder_010.scale = (1.712, 1.191, 5.538)
ob_cylinder_010.lineart.crease_threshold = 0.0
ob_cube_015.location = (0.7005, 8.144, 1.282)
ob_cube_015.scale = (0.2401, -0.09646, 0.1488)
ob_cube_015.lineart.crease_threshold = 0.0
ob_cube_014.location = (-0.717, 8.138, 1.276)
ob_cube_014.scale = (0.2401, -0.09072, 0.1471)
ob_cube_014.lineart.crease_threshold = 0.0
ob_cylinder_009.location = (1.15, 7.239, 0.8646)
ob_cylinder_009.rotation_euler = (-0.0, 1.571, -0.0)
ob_cylinder_009.scale = (0.7871, 0.7871, 0.2272)
ob_cylinder_009.lineart.crease_threshold = 0.0
ob_cylinder_008.location = (-1.206, 7.243, 0.8687)
ob_cylinder_008.rotation_euler = (-0.0, 1.571, -0.0)
ob_cylinder_008.scale = (0.7871, 0.7871, 0.2272)
ob_cylinder_008.lineart.crease_threshold = 0.0
ob_cube_012.location = (-0.008303, 6.456, 1.19)
ob_cube_012.scale = (1.0, 1.726, 0.2916)
ob_cube_012.lineart.crease_threshold = 0.0
ob_cube_011.location = (-0.01051, 2.658, 1.679)
ob_cube_011.scale = (1.0, 5.532, 0.2183)
ob_cube_011.lineart.crease_threshold = 0.0
ob_cylinder_007.location = (1.181, -2.574, 0.8752)
ob_cylinder_007.rotation_euler = (-0.0, 1.571, -0.0)
ob_cylinder_007.scale = (0.7871, 0.7871, 0.2272)
ob_cylinder_007.lineart.crease_threshold = 0.0
ob_cylinder_006.location = (-1.175, -2.57, 0.8793)
ob_cylinder_006.rotation_euler = (-0.0, 1.571, -0.0)
ob_cylinder_006.scale = (0.7871, 0.7871, 0.2272)
ob_cylinder_006.lineart.crease_threshold = 0.0
ob_cube_002.location = (-0.0331, -7.013, 1.713)
ob_cube_002.scale = (1.608, 0.9158, 0.6816)
ob_cube_002.lineart.crease_threshold = 0.0
ob_cube_010.location = (-1.732, -7.88, 2.228)
ob_cube_010.rotation_euler = (0.0, -0.0, -0.5045)
ob_cube_010.scale = (0.144, 0.0665, 0.2856)
ob_cube_010.lineart.crease_threshold = 0.0
ob_cube_009.location = (-1.715, -7.838, 2.228)
ob_cube_009.rotation_euler = (0.0, -0.0, -0.5045)
ob_cube_009.scale = (0.1156, 0.03333, 0.2559)
ob_cube_009.lineart.crease_threshold = 0.0
ob_cube_008.location = (1.623, -7.845, 2.232)
ob_cube_008.rotation_euler = (0.0, -0.0, 0.4842)
ob_cube_008.scale = (0.1156, 0.03333, 0.2559)
ob_cube_008.lineart.crease_threshold = 0.0
ob_cube_005.location = (1.649, -7.881, 2.232)
ob_cube_005.rotation_euler = (0.0, -0.0, 0.4842)
ob_cube_005.scale = (0.144, 0.0665, 0.2856)
ob_cube_005.lineart.crease_threshold = 0.0
ob_cube_001.location = (0.008873, -2.127, 1.265)
ob_cube_001.scale = (1.134, 2.125, 0.1714)
ob_cube_001.lineart.crease_threshold = 0.0
ob_cube_007.location = (-0.8688, -0.07909, 1.271)
ob_cube_007.scale = (0.2401, -0.09072, 0.1471)
ob_cube_007.lineart.crease_threshold = 0.0
ob_cube_006.location = (0.8953, -0.07323, 1.277)
ob_cube_006.scale = (0.2401, -0.09646, 0.1488)
ob_cube_006.lineart.crease_threshold = 0.0
ob_cylinder_005.location = (-1.003, -7.849, 1.482)
ob_cylinder_005.rotation_euler = (1.571, -0.0, 0.0)
ob_cylinder_005.scale = (0.2737, 0.2737, 0.09708)
ob_cylinder_005.lineart.crease_threshold = 0.0
ob_cylinder_004.location = (1.087, -7.871, 1.494)
ob_cylinder_004.rotation_euler = (1.571, -0.0, 0.0)
ob_cylinder_004.scale = (0.2737, 0.2737, 0.09708)
ob_cylinder_004.lineart.crease_threshold = 0.0
ob_cube_004.location = (0.003474, -4.704, 3.809)
ob_cube_004.scale = (1.381, 0.7634, 1.381)
ob_cube_004.lineart.crease_threshold = 0.0
ob_cube_003.location = (-0.03302, -4.229, 3.729)
ob_cube_003.scale = (1.381, 1.193, 1.381)
ob_cube_003.lineart.crease_threshold = 0.0
ob_cylinder_003.location = (-1.21, -6.31, 0.9423)
ob_cylinder_003.rotation_euler = (-0.0, 1.571, -0.0)
ob_cylinder_003.scale = (0.7871, 0.7871, 0.2272)
ob_cylinder_003.lineart.crease_threshold = 0.0
ob_cylinder_002.location = (-1.184, -0.8738, 0.8722)
ob_cylinder_002.rotation_euler = (-0.0, 1.571, -0.0)
ob_cylinder_002.scale = (0.7871, 0.7871, 0.2272)
ob_cylinder_002.lineart.crease_threshold = 0.0
ob_cylinder_001.location = (1.172, -0.8776, 0.8681)
ob_cylinder_001.rotation_euler = (-0.0, 1.571, -0.0)
ob_cylinder_001.scale = (0.7871, 0.7871, 0.2272)
ob_cylinder_001.lineart.crease_threshold = 0.0
ob_cylinder.location = (1.205, -6.333, 1.029)
ob_cylinder.rotation_euler = (-0.0, 1.571, -0.0)
ob_cylinder.scale = (0.7871, 0.7871, 0.2272)
ob_cylinder.lineart.crease_threshold = 0.0
ob_cube.location = (-0.0004128, -4.105, 2.423)
ob_cube.scale = (1.381, 1.381, 1.381)
ob_cube.lineart.crease_threshold = 0.0

# ---- collection membership
col_collection_1.objects.link(ob_cube_013)
col_collection_1.objects.link(ob_cylinder_010)
col_collection_1.objects.link(ob_cube_015)
col_collection_1.objects.link(ob_cube_014)
col_collection_1.objects.link(ob_cylinder_009)
col_collection_1.objects.link(ob_cylinder_008)
col_collection_1.objects.link(ob_cube_012)
col_collection_1.objects.link(ob_cube_011)
col_collection_1.objects.link(ob_cylinder_007)
col_collection_1.objects.link(ob_cylinder_006)
col_collection_1.objects.link(ob_cube_002)
col_collection_1.objects.link(ob_cube_010)
col_collection_1.objects.link(ob_cube_009)
col_collection_1.objects.link(ob_cube_008)
col_collection_1.objects.link(ob_cube_005)
col_collection_1.objects.link(ob_cube_001)
col_collection_1.objects.link(ob_cube_007)
col_collection_1.objects.link(ob_cube_006)
col_collection_1.objects.link(ob_cylinder_005)
col_collection_1.objects.link(ob_cylinder_004)
col_collection_1.objects.link(ob_cube_004)
col_collection_1.objects.link(ob_cube_003)
col_collection_1.objects.link(ob_cylinder_003)
col_collection_1.objects.link(ob_cylinder_002)
col_collection_1.objects.link(ob_cylinder_001)
col_collection_1.objects.link(ob_cylinder)
col_collection_1.objects.link(ob_cube)

# ---- scene / render settings (as saved in the file)
scene.frame_start = 1; scene.frame_end = 250; scene.frame_set(1)
scene.render.engine = 'BLENDER_EEVEE_NEXT'
scene.render.resolution_percentage = 50
scene.render.dither_intensity = 0.0
scene.cycles.use_denoising = False
scene.cycles.samples = 128
scene.cycles.sampling_pattern = 'TABULATED_SOBOL'
scene.cycles.use_adaptive_sampling = False
scene.cycles.use_light_tree = False
scene.cycles.blur_glossy = 0.0
scene.cycles.sample_clamp_indirect = 0.0
scene.view_settings.view_transform = 'Standard'
bpy.context.view_layer.update()

# ---- added for rendering (the .blend has no active camera and no usable light): camera, sun
cam_auto = bpy.data.cameras.new('AutoCamera')
cam_auto.lens = 50.0
cam_auto.sensor_width = 36.0
cam_auto.clip_end = 1000.0
ob_auto_camera = bpy.data.objects.new('AutoCamera', cam_auto)
scene.collection.objects.link(ob_auto_camera)
ob_auto_camera.location = (16.2857, -19.4761, 16.0434)
ob_auto_camera.rotation_euler = (1.09748, -7.21219e-08, 0.694738)
scene.camera = ob_auto_camera
light_auto_sun = bpy.data.lights.new('AutoSun', 'SUN')
light_auto_sun.energy = 3.0
light_auto_sun.angle = 0.0523599
ob_auto_sun = bpy.data.objects.new('AutoSun', light_auto_sun)
scene.collection.objects.link(ob_auto_sun)
ob_auto_sun.rotation_euler = (0.872665, 0.174533, 0.523599)
bpy.context.view_layer.update()
